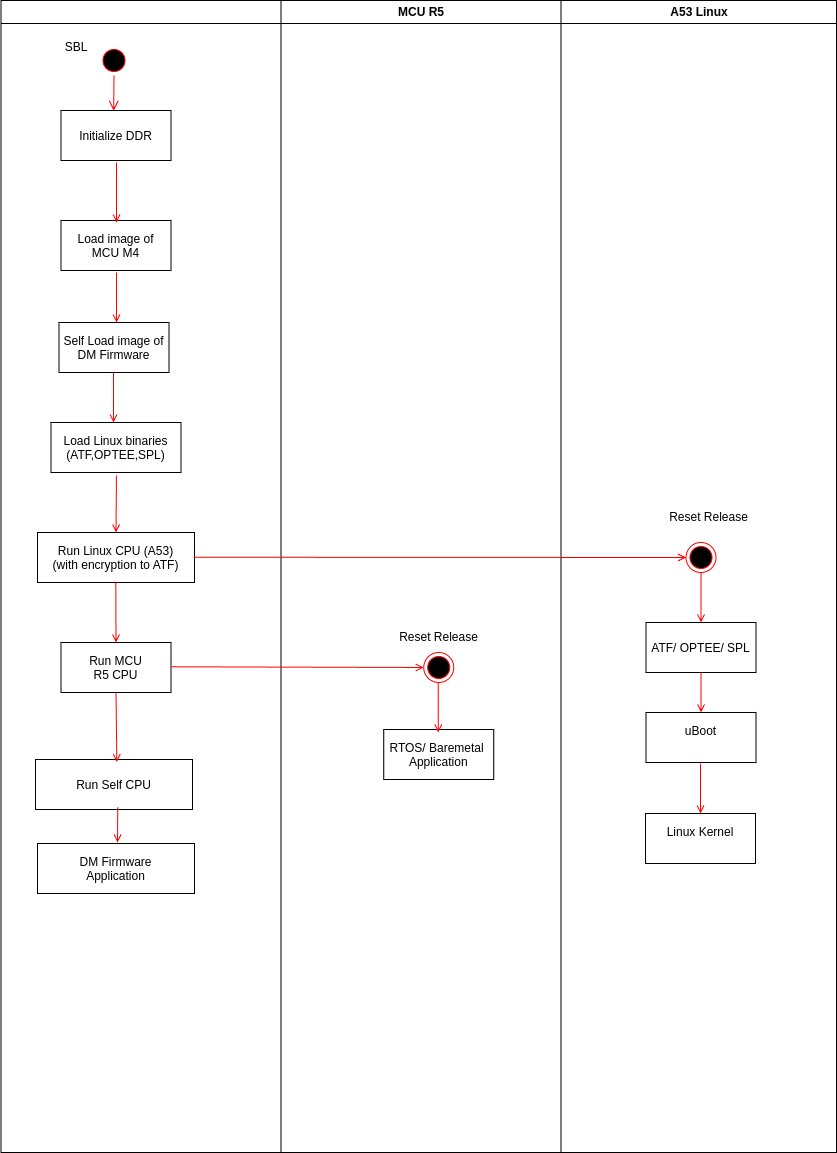

The diagram above was exported from draw.io. Its source (the exported page's mxGraphModel, read from the mxfile embedded in the PNG):
<mxGraphModel dx="1299" dy="756" grid="1" gridSize="10" guides="1" tooltips="1" connect="1" arrows="1" fold="1" page="1" pageScale="1" pageWidth="1169" pageHeight="826" background="none" math="0" shadow="0">
  <root>
    <mxCell id="0" />
    <mxCell id="1" parent="0" />
    <mxCell id="2" value="DM R5" style="swimlane;whiteSpace=wrap" parent="1" vertex="1">
      <mxGeometry x="164.5" y="128" width="835.5" height="1152" as="geometry" />
    </mxCell>
    <mxCell id="5" value="" style="ellipse;shape=startState;fillColor=#000000;strokeColor=#ff0000;" parent="2" vertex="1">
      <mxGeometry x="98" y="45" width="30" height="30" as="geometry" />
    </mxCell>
    <mxCell id="6" value="" style="edgeStyle=elbowEdgeStyle;elbow=horizontal;verticalAlign=bottom;endArrow=open;endSize=8;strokeColor=#FF0000;endFill=1;rounded=0;entryX=0.483;entryY=0.007;entryDx=0;entryDy=0;entryPerimeter=0;" parent="2" source="5" target="7" edge="1">
      <mxGeometry x="100" y="40" as="geometry">
        <mxPoint x="115" y="110" as="targetPoint" />
      </mxGeometry>
    </mxCell>
    <mxCell id="7" value="Initialize DDR" style="" parent="2" vertex="1">
      <mxGeometry x="60" y="110" width="110" height="50" as="geometry" />
    </mxCell>
    <mxCell id="8" value="Load image of&#10;MCU M4" style="" parent="2" vertex="1">
      <mxGeometry x="60" y="220" width="110" height="50" as="geometry" />
    </mxCell>
    <mxCell id="9" value="" style="endArrow=open;strokeColor=#FF0000;endFill=1;rounded=0" parent="2" edge="1">
      <mxGeometry relative="1" as="geometry">
        <mxPoint x="115.5" y="162" as="sourcePoint" />
        <mxPoint x="115.5" y="222" as="targetPoint" />
      </mxGeometry>
    </mxCell>
    <mxCell id="11" value="" style="endArrow=open;strokeColor=#FF0000;endFill=1;rounded=0" parent="2" edge="1">
      <mxGeometry relative="1" as="geometry">
        <mxPoint x="115.5" y="272" as="sourcePoint" />
        <mxPoint x="115.5" y="322" as="targetPoint" />
      </mxGeometry>
    </mxCell>
    <mxCell id="LlFTaU5BOh0MFXzwiv68-41" value="SBL" style="text;html=1;strokeColor=none;fillColor=none;align=center;verticalAlign=middle;whiteSpace=wrap;rounded=0;" parent="2" vertex="1">
      <mxGeometry x="45.5" y="32" width="60" height="30" as="geometry" />
    </mxCell>
    <mxCell id="LlFTaU5BOh0MFXzwiv68-42" value="Run MCU &#10;R5 CPU" style="" parent="2" vertex="1">
      <mxGeometry x="60" y="642" width="110" height="50" as="geometry" />
    </mxCell>
    <mxCell id="LlFTaU5BOh0MFXzwiv68-66" value="" style="endArrow=open;strokeColor=#FF0000;endFill=1;rounded=0;entryX=0.5;entryY=0;entryDx=0;entryDy=0;exitX=0.504;exitY=0.999;exitDx=0;exitDy=0;exitPerimeter=0;" parent="2" edge="1" target="8oRqelT76nldJ3yZP5fl-38">
      <mxGeometry relative="1" as="geometry">
        <mxPoint x="115.44000000000005" y="474.95000000000005" as="sourcePoint" />
        <mxPoint x="114.8300000000001" y="516.6499999999999" as="targetPoint" />
      </mxGeometry>
    </mxCell>
    <mxCell id="LlFTaU5BOh0MFXzwiv68-82" value="Self Load image of&#10;DM Firmware" style="" parent="2" vertex="1">
      <mxGeometry x="58" y="322" width="110" height="50" as="geometry" />
    </mxCell>
    <mxCell id="LlFTaU5BOh0MFXzwiv68-86" value="Load Linux binaries&#10;(ATF,OPTEE,SPL)" style="" parent="2" vertex="1">
      <mxGeometry x="50" y="422" width="130" height="50" as="geometry" />
    </mxCell>
    <mxCell id="8oRqelT76nldJ3yZP5fl-42" value="Run Self CPU" style="" parent="2" vertex="1">
      <mxGeometry x="34.5" y="759" width="157" height="50" as="geometry" />
    </mxCell>
    <mxCell id="8oRqelT76nldJ3yZP5fl-43" value="DM Firmware &#10;Application" style="" parent="2" vertex="1">
      <mxGeometry x="36.5" y="843" width="157" height="50" as="geometry" />
    </mxCell>
    <mxCell id="8oRqelT76nldJ3yZP5fl-39" value="" style="endArrow=open;strokeColor=#FF0000;endFill=1;rounded=0;exitX=0.504;exitY=0.999;exitDx=0;exitDy=0;exitPerimeter=0;" parent="2" edge="1">
      <mxGeometry relative="1" as="geometry">
        <mxPoint x="112.50000000000006" y="372.00000000000006" as="sourcePoint" />
        <mxPoint x="112.5" y="422" as="targetPoint" />
      </mxGeometry>
    </mxCell>
    <mxCell id="8oRqelT76nldJ3yZP5fl-38" value="Run Linux CPU (A53)&#10;(with encryption to ATF)" style="" parent="2" vertex="1">
      <mxGeometry x="36.5" y="532" width="157" height="50" as="geometry" />
    </mxCell>
    <mxCell id="8oRqelT76nldJ3yZP5fl-55" value="ATF/ OPTEE/ SPL" style="" parent="2" vertex="1">
      <mxGeometry x="645" y="622" width="110" height="50" as="geometry" />
    </mxCell>
    <mxCell id="8oRqelT76nldJ3yZP5fl-67" style="rounded=0;orthogonalLoop=1;jettySize=auto;html=1;strokeColor=#FF0000;endArrow=open;endFill=0;" parent="2" target="8oRqelT76nldJ3yZP5fl-63" edge="1">
      <mxGeometry relative="1" as="geometry">
        <mxPoint x="699.5" y="763" as="sourcePoint" />
      </mxGeometry>
    </mxCell>
    <mxCell id="8oRqelT76nldJ3yZP5fl-62" value="uBoot&#10;" style="" parent="2" vertex="1">
      <mxGeometry x="645" y="712" width="110" height="50" as="geometry" />
    </mxCell>
    <mxCell id="8oRqelT76nldJ3yZP5fl-66" style="edgeStyle=orthogonalEdgeStyle;rounded=0;orthogonalLoop=1;jettySize=auto;html=1;exitX=0.5;exitY=1;exitDx=0;exitDy=0;entryX=0.5;entryY=0;entryDx=0;entryDy=0;strokeColor=#FF0000;endArrow=open;endFill=0;" parent="2" source="8oRqelT76nldJ3yZP5fl-55" target="8oRqelT76nldJ3yZP5fl-62" edge="1">
      <mxGeometry relative="1" as="geometry" />
    </mxCell>
    <mxCell id="8oRqelT76nldJ3yZP5fl-63" value="Linux Kernel&#10;" style="" parent="2" vertex="1">
      <mxGeometry x="644.5" y="813" width="110" height="50" as="geometry" />
    </mxCell>
    <mxCell id="505JK9f4rfuTT3hSpmCd-47" value="" style="endArrow=open;html=1;rounded=0;endFill=0;strokeColor=#FF0000;entryX=0.5;entryY=0;entryDx=0;entryDy=0;" edge="1" parent="2" target="LlFTaU5BOh0MFXzwiv68-42">
      <mxGeometry width="50" height="50" relative="1" as="geometry">
        <mxPoint x="114.8" y="582" as="sourcePoint" />
        <mxPoint x="114.5" y="632" as="targetPoint" />
      </mxGeometry>
    </mxCell>
    <mxCell id="505JK9f4rfuTT3hSpmCd-46" value="" style="endArrow=open;html=1;rounded=0;endFill=0;strokeColor=#FF0000;exitX=0.5;exitY=1;exitDx=0;exitDy=0;entryX=0.518;entryY=0.053;entryDx=0;entryDy=0;entryPerimeter=0;" edge="1" parent="2" source="LlFTaU5BOh0MFXzwiv68-42" target="8oRqelT76nldJ3yZP5fl-42">
      <mxGeometry width="50" height="50" relative="1" as="geometry">
        <mxPoint x="114.80000000000001" y="698" as="sourcePoint" />
        <mxPoint x="115.5" y="752" as="targetPoint" />
      </mxGeometry>
    </mxCell>
    <mxCell id="8oRqelT76nldJ3yZP5fl-51" value="" style="endArrow=open;strokeColor=#FF0000;endFill=1;rounded=0;exitX=0.524;exitY=0.956;exitDx=0;exitDy=0;exitPerimeter=0;" parent="2" edge="1" source="8oRqelT76nldJ3yZP5fl-42">
      <mxGeometry relative="1" as="geometry">
        <mxPoint x="115.5" y="811" as="sourcePoint" />
        <mxPoint x="116.5" y="842" as="targetPoint" />
      </mxGeometry>
    </mxCell>
    <mxCell id="3" value="MCU R5" style="swimlane;whiteSpace=wrap" parent="1" vertex="1">
      <mxGeometry x="444.5" y="128" width="280" height="1152" as="geometry" />
    </mxCell>
    <mxCell id="15" value="RTOS/ Baremetal &#10;Application" style="" parent="3" vertex="1">
      <mxGeometry x="102.75" y="729" width="110" height="50" as="geometry" />
    </mxCell>
    <mxCell id="38" value="" style="ellipse;shape=endState;fillColor=#000000;strokeColor=#ff0000" parent="3" vertex="1">
      <mxGeometry x="142.75" y="652" width="30" height="30" as="geometry" />
    </mxCell>
    <mxCell id="LlFTaU5BOh0MFXzwiv68-54" value="Reset Release" style="text;html=1;strokeColor=none;fillColor=none;align=center;verticalAlign=middle;whiteSpace=wrap;rounded=0;" parent="3" vertex="1">
      <mxGeometry x="115.5" y="622" width="84.5" height="30" as="geometry" />
    </mxCell>
    <mxCell id="LlFTaU5BOh0MFXzwiv68-56" value="" style="endArrow=open;strokeColor=#FF0000;endFill=1;rounded=0;" parent="3" edge="1">
      <mxGeometry relative="1" as="geometry">
        <mxPoint x="157.27999999999997" y="682" as="sourcePoint" />
        <mxPoint x="157.25" y="732" as="targetPoint" />
      </mxGeometry>
    </mxCell>
    <mxCell id="4" value="A53 Linux" style="swimlane;whiteSpace=wrap" parent="1" vertex="1">
      <mxGeometry x="724.5" y="128" width="275.5" height="1152" as="geometry" />
    </mxCell>
    <mxCell id="8oRqelT76nldJ3yZP5fl-60" value="Reset Release" style="text;html=1;strokeColor=none;fillColor=none;align=center;verticalAlign=middle;whiteSpace=wrap;rounded=0;" parent="4" vertex="1">
      <mxGeometry x="105.5" y="502" width="84.5" height="30" as="geometry" />
    </mxCell>
    <mxCell id="LlFTaU5BOh0MFXzwiv68-43" value="" style="ellipse;shape=endState;fillColor=#000000;strokeColor=#ff0000" parent="4" vertex="1">
      <mxGeometry x="125" y="542" width="30" height="30" as="geometry" />
    </mxCell>
    <mxCell id="LlFTaU5BOh0MFXzwiv68-53" value="" style="endArrow=open;strokeColor=#FF0000;endFill=1;rounded=0;entryX=0;entryY=0.5;entryDx=0;entryDy=0;exitX=1.004;exitY=0.486;exitDx=0;exitDy=0;exitPerimeter=0;" parent="1" source="LlFTaU5BOh0MFXzwiv68-42" target="38" edge="1">
      <mxGeometry relative="1" as="geometry">
        <mxPoint x="340" y="887" as="sourcePoint" />
        <mxPoint x="490.5" y="887" as="targetPoint" />
      </mxGeometry>
    </mxCell>
    <mxCell id="8oRqelT76nldJ3yZP5fl-65" style="edgeStyle=orthogonalEdgeStyle;rounded=0;orthogonalLoop=1;jettySize=auto;html=1;exitX=0.5;exitY=1;exitDx=0;exitDy=0;fillColor=#f8cecc;strokeColor=#FF0000;endArrow=open;endFill=0;" parent="1" source="LlFTaU5BOh0MFXzwiv68-43" target="8oRqelT76nldJ3yZP5fl-55" edge="1">
      <mxGeometry relative="1" as="geometry" />
    </mxCell>
    <mxCell id="8oRqelT76nldJ3yZP5fl-52" value="" style="endArrow=open;strokeColor=#FF0000;endFill=1;rounded=0;entryX=0;entryY=0.5;entryDx=0;entryDy=0;exitX=0.995;exitY=0.495;exitDx=0;exitDy=0;exitPerimeter=0;" parent="1" source="8oRqelT76nldJ3yZP5fl-38" target="LlFTaU5BOh0MFXzwiv68-43" edge="1">
      <mxGeometry relative="1" as="geometry">
        <mxPoint x="360" y="890" as="sourcePoint" />
        <mxPoint x="595.06" y="890.7" as="targetPoint" />
      </mxGeometry>
    </mxCell>
  </root>
</mxGraphModel>